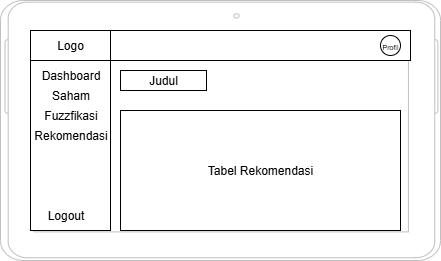

The diagram above was exported from draw.io. Its source (the exported page's mxGraphModel, read from the mxfile embedded in the PNG):
<mxGraphModel dx="666" dy="297" grid="1" gridSize="10" guides="1" tooltips="1" connect="1" arrows="1" fold="1" page="1" pageScale="1" pageWidth="827" pageHeight="1169" math="0" shadow="0">
  <root>
    <mxCell id="0" />
    <mxCell id="1" parent="0" />
    <mxCell id="s5kHuIK1ndot3fC6eptA-1" value="" style="verticalLabelPosition=bottom;verticalAlign=top;html=1;shadow=0;dashed=0;strokeWidth=1;shape=mxgraph.android.tab2;strokeColor=#c0c0c0;direction=north;" vertex="1" parent="1">
      <mxGeometry x="370" y="870" width="440" height="260" as="geometry" />
    </mxCell>
    <mxCell id="s5kHuIK1ndot3fC6eptA-2" value="" style="whiteSpace=wrap;html=1;" vertex="1" parent="1">
      <mxGeometry x="400" y="900" width="80" height="200" as="geometry" />
    </mxCell>
    <mxCell id="s5kHuIK1ndot3fC6eptA-3" value="Logo" style="whiteSpace=wrap;html=1;" vertex="1" parent="1">
      <mxGeometry x="400" y="900" width="80" height="30" as="geometry" />
    </mxCell>
    <mxCell id="s5kHuIK1ndot3fC6eptA-4" value="" style="whiteSpace=wrap;html=1;" vertex="1" parent="1">
      <mxGeometry x="480" y="900" width="300" height="30" as="geometry" />
    </mxCell>
    <mxCell id="s5kHuIK1ndot3fC6eptA-5" value="&lt;font style=&quot;font-size: 7px;&quot;&gt;Profil&lt;/font&gt;" style="ellipse;whiteSpace=wrap;html=1;" vertex="1" parent="1">
      <mxGeometry x="750" y="905" width="20" height="20" as="geometry" />
    </mxCell>
    <mxCell id="s5kHuIK1ndot3fC6eptA-6" value="Dashboard" style="text;html=1;align=center;verticalAlign=middle;resizable=0;points=[];autosize=1;strokeColor=none;fillColor=none;" vertex="1" parent="1">
      <mxGeometry x="400" y="930" width="80" height="30" as="geometry" />
    </mxCell>
    <mxCell id="s5kHuIK1ndot3fC6eptA-7" value="Saham" style="text;html=1;align=center;verticalAlign=middle;resizable=0;points=[];autosize=1;strokeColor=none;fillColor=none;" vertex="1" parent="1">
      <mxGeometry x="410" y="950" width="60" height="30" as="geometry" />
    </mxCell>
    <mxCell id="s5kHuIK1ndot3fC6eptA-8" value="Fuzzfikasi" style="text;html=1;align=center;verticalAlign=middle;resizable=0;points=[];autosize=1;strokeColor=none;fillColor=none;" vertex="1" parent="1">
      <mxGeometry x="400" y="970" width="80" height="30" as="geometry" />
    </mxCell>
    <mxCell id="s5kHuIK1ndot3fC6eptA-9" value="Rekomendasi" style="text;html=1;align=center;verticalAlign=middle;resizable=0;points=[];autosize=1;strokeColor=none;fillColor=none;" vertex="1" parent="1">
      <mxGeometry x="390" y="990" width="100" height="30" as="geometry" />
    </mxCell>
    <mxCell id="s5kHuIK1ndot3fC6eptA-10" value="Logout" style="text;html=1;align=center;verticalAlign=middle;resizable=0;points=[];autosize=1;strokeColor=none;fillColor=none;" vertex="1" parent="1">
      <mxGeometry x="405" y="1070" width="60" height="30" as="geometry" />
    </mxCell>
    <mxCell id="s5kHuIK1ndot3fC6eptA-11" value="Judul" style="whiteSpace=wrap;html=1;" vertex="1" parent="1">
      <mxGeometry x="490" y="940" width="86" height="20" as="geometry" />
    </mxCell>
    <mxCell id="s5kHuIK1ndot3fC6eptA-12" value="Tabel Rekomendasi" style="whiteSpace=wrap;html=1;" vertex="1" parent="1">
      <mxGeometry x="490" y="980" width="280" height="120" as="geometry" />
    </mxCell>
  </root>
</mxGraphModel>